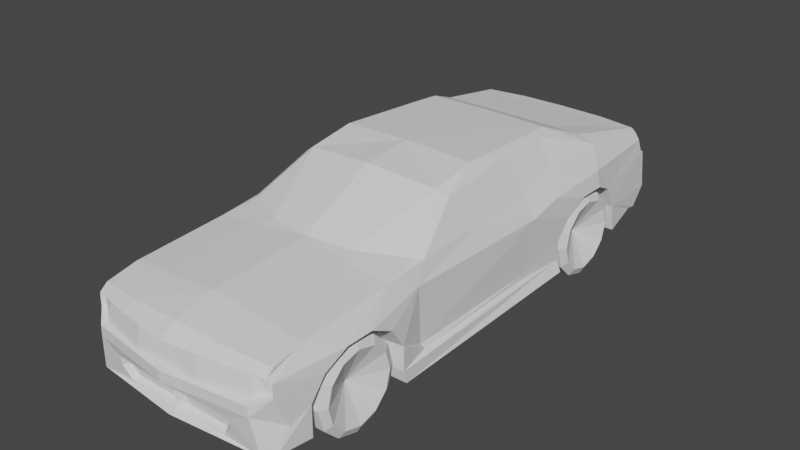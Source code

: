 # Source: unikaczModel.blend  (saved by Blender 3.6.11; exported with 4.5.12 LTS)
import bpy
from mathutils import Matrix  # noqa: F401  (used for matrix-valued properties, if any)

bpy.ops.wm.read_factory_settings(use_empty=True)
scene = bpy.context.scene
scene.name = 'Scene'

# ---- collections
col_collection = bpy.data.collections.new('Collection'); scene.collection.children.link(col_collection)

# ---- world
world_world = bpy.data.worlds.new('World'); scene.world = world_world
world_world.use_nodes = True; world_world.node_tree.nodes.clear()
_N = world_world.node_tree.nodes; _L = world_world.node_tree.links
n0 = _N.new('ShaderNodeOutputWorld'); n0.name = 'World Output'; n0.location = (300, 300)
n1 = _N.new('ShaderNodeBackground'); n1.name = 'Background'; n1.location = (10, 300)
n1.inputs[0].default_value = (0.05088, 0.05088, 0.05088, 1.0)
_L.new(n1.outputs[0], n0.inputs[0])
n0.is_active_output = True
world_world.color = (0.05088, 0.05088, 0.05088)
world_world.use_sun_shadow = False
world_world.sun_shadow_jitter_overblur = 0.0

# ---- meshes
me_cube_002 = bpy.data.meshes.new('Cube.002')
me_cube_002.from_pydata([(-0.5863, 0.5654, 0.204), (-0.5934, 1.146, 0.158), (-0.5793, 0.2396, 0.2212), (-0.5782, 0.2541, 0.248), (0.0, 0.0, 0.9295), (-0.5988, 0.2953, 0.5552), (-0.5315, 0.2827, 0.6751), (-0.4302, 0.2401, 0.8736), (-0.3935, 0.0, 0.9178), (-0.5861, -0.5761, 0.2137), (-0.5727, -0.5906, 0.2393), (-0.5727, -0.6078, 0.5575), (-0.5441, -0.5345, 0.6548), (-0.4583, -0.2495, 0.8305), (-0.5078, -0.5723, 0.6663), (-0.4004, -0.268, 0.8708), (0.0, -0.3062, 0.9075), (0.0, -0.7478, 0.6833), (0.0, -1.325, 0.6513), (0.0, -1.542, 0.5975), (0.0, -1.633, 0.5403), (-0.3116, -1.587, 0.5357), (-0.3116, -1.527, 0.5815), (-0.3116, -1.324, 0.6238), (-0.3116, -0.7798, 0.6593), (-0.5389, -1.539, 0.5311), (-0.5389, -1.495, 0.5666), (-0.5389, -1.322, 0.6021), (-0.5389, -0.7775, 0.633), (-0.6154, -1.135, 0.5198), (-0.5588, -1.527, 0.5094), (-0.2539, -0.7038, 0.6748), (-0.5604, -1.527, 0.4418), (-0.4788, -1.597, 0.406), (0.0, -1.663, 0.406), (0.0, -1.663, 0.3488), (0.0, -1.581, 0.1727), (0.0, -1.629, 0.1554), (-0.5168, -1.576, 0.153), (-0.5646, -1.532, 0.1522), (0.0, -1.6, 0.2938), (-0.31, -1.581, 0.1735), (-0.3617, -1.591, 0.2388), (-0.3593, -1.599, 0.2922), (-0.0392, -1.552, 0.1889), (-0.0392, -1.567, 0.2873), (-0.2907, -1.552, 0.1895), (-0.3327, -1.56, 0.2426), (-0.3307, -1.567, 0.286), (-0.4825, -1.597, 0.3488), (0.0, -1.594, 0.5329), (-0.3164, -1.554, 0.5289), (-0.5152, -1.512, 0.5249), (-0.5325, -1.502, 0.5059), (-0.5339, -1.502, 0.4468), (-0.4626, -1.563, 0.4155), (-0.6154, -0.7628, 0.193), (-0.5863, -1.336, 0.1449), (-0.5909, -1.34, 0.3221), (-0.6041, -1.266, 0.4449), (-0.6154, -0.9807, 0.5204), (-0.6154, -0.8458, 0.4529), (-0.6154, -0.7661, 0.3331), (-0.5689, -1.448, 0.2643), (-0.6154, -0.745, 0.1202), (-0.6154, 0.5592, 0.1414), (-0.5909, 0.5549, 0.3221), (-0.6041, 0.629, 0.4449), (-0.6154, 0.7607, 0.5198), (-0.6154, 0.9145, 0.5204), (-0.5934, 1.051, 0.4529), (-0.5934, 1.115, 0.3211), (-0.5988, 0.5, 0.5991), (-0.5988, 0.9063, 0.6162), (-0.555, 1.438, 0.6142), (-0.5075, 0.5555, 0.7419), (-0.5011, 1.442, 0.6751), (-0.445, 0.9468, 0.7765), (-0.3667, 0.6954, 0.8782), (-0.4079, 0.5818, 0.8684), (-0.2239, 1.0, 0.7532), (-0.5378, -0.1259, 0.6649), (0.0, 0.7105, 0.8782), (0.5378, -0.1259, 0.6649), (-0.5625, 1.377, 0.1985), (-0.5315, 0.959, 0.739), (-0.4443, 1.365, 0.6886), (-0.4152, 1.523, 0.2716), (-0.5327, 1.521, 0.2697), (-0.5625, 1.436, 0.1917), (-0.5625, 1.525, 0.3002), (-0.5605, 1.518, 0.3483), (-0.4613, 1.523, 0.2287), (0.0, 1.527, 0.3268), (0.0, 1.436, 0.1258), (-0.4338, 1.436, 0.143), (0.0, 1.523, 0.274), (-0.3574, 1.421, 0.1225), (-0.5034, 1.436, 0.1421), (-0.5258, 1.448, 0.6469), (0.0, 1.387, 0.6886), (0.0, 1.521, 0.5149), (-0.4618, 1.526, 0.3234), (-0.4919, 1.453, 0.5514), (-0.4884, 1.458, 0.547), (0.0, 1.554, 0.4969), (-0.5331, 1.544, 0.5015), (-0.3277, 1.459, 0.6346), (0.0, 1.464, 0.6408), (-0.4209, -1.12, 0.4974), (-0.4209, -0.7946, 0.211), (-0.3954, -1.297, 0.1689), (-0.3994, -1.301, 0.3242), (-0.411, -1.236, 0.4318), (-0.4209, -0.9855, 0.498), (-0.4209, -0.8673, 0.4388), (-0.4209, -0.7974, 0.3338), (-0.4209, -0.7789, 0.1472), (-0.368, 0.5871, 0.2162), (-0.3745, 1.116, 0.1743), (-0.3946, 0.5814, 0.1592), (-0.3722, 0.5775, 0.3239), (-0.3843, 0.6451, 0.4359), (-0.3946, 0.7651, 0.5041), (-0.3946, 0.9054, 0.5047), (-0.3745, 1.03, 0.4432), (-0.3745, 1.088, 0.3231), (0.0, 1.484, 0.54), (-0.471, 1.443, 0.6185), (0.0, 1.485, 0.6751), (-0.457, 1.439, 0.6346), (-0.2736, 1.477, 0.6751), (-0.4876, 1.437, 0.6), (-0.5331, 1.521, 0.5147), (-0.5625, 1.466, 0.5288), (-0.5003, 1.413, 0.6598), (-0.5003, 1.458, 0.5211), (0.0, -1.621, 0.4155), (0.5863, 0.5654, 0.204), (0.5934, 1.146, 0.158), (0.5793, 0.2396, 0.2212), (0.5782, 0.2541, 0.248), (0.5988, 0.2953, 0.5552), (0.5315, 0.2827, 0.6751), (0.4302, 0.2401, 0.8736), (0.3935, 0.0, 0.9178), (0.5861, -0.5761, 0.2137), (0.5727, -0.5906, 0.2393), (0.5727, -0.6078, 0.5575), (0.5441, -0.5345, 0.6548), (0.4583, -0.2495, 0.8305), (0.5078, -0.5723, 0.6663), (0.4004, -0.268, 0.8708), (0.3116, -1.587, 0.5357), (0.3116, -1.527, 0.5815), (0.3116, -1.324, 0.6238), (0.3116, -0.7798, 0.6593), (0.5389, -1.539, 0.5311), (0.5389, -1.495, 0.5666), (0.5389, -1.322, 0.6021), (0.5389, -0.7775, 0.633), (0.6154, -1.135, 0.5198), (0.5588, -1.527, 0.5094), (0.2539, -0.7038, 0.6748), (0.5604, -1.527, 0.4418), (0.4788, -1.597, 0.406), (0.5168, -1.576, 0.153), (0.5646, -1.532, 0.1522), (0.31, -1.581, 0.1735), (0.3617, -1.591, 0.2388), (0.3593, -1.599, 0.2922), (0.0392, -1.552, 0.1889), (0.0392, -1.567, 0.2873), (0.2907, -1.552, 0.1895), (0.3327, -1.56, 0.2426), (0.3307, -1.567, 0.286), (0.4825, -1.597, 0.3488), (0.3164, -1.554, 0.5289), (0.5152, -1.512, 0.5249), (0.5325, -1.502, 0.5059), (0.5339, -1.502, 0.4468), (0.4626, -1.563, 0.4155), (0.6154, -0.7628, 0.193), (0.5863, -1.336, 0.1449), (0.5909, -1.34, 0.3221), (0.6041, -1.266, 0.4449), (0.6154, -0.9807, 0.5204), (0.6154, -0.8458, 0.4529), (0.6154, -0.7661, 0.3331), (0.5689, -1.448, 0.2643), (0.6154, -0.745, 0.1202), (0.6154, 0.5592, 0.1414), (0.5909, 0.5549, 0.3221), (0.6041, 0.629, 0.4449), (0.6154, 0.7607, 0.5198), (0.6154, 0.9145, 0.5204), (0.5934, 1.051, 0.4529), (0.5934, 1.115, 0.3211), (0.5988, 0.5, 0.5991), (0.5988, 0.9063, 0.6162), (0.555, 1.438, 0.6142), (0.5075, 0.5555, 0.7419), (0.5011, 1.442, 0.6751), (0.445, 0.9468, 0.7765), (0.3667, 0.6954, 0.8782), (0.4079, 0.5818, 0.8684), (0.2239, 1.0, 0.7532), (0.5625, 1.377, 0.1985), (0.5315, 0.959, 0.739), (0.4443, 1.365, 0.6886), (0.4152, 1.523, 0.2716), (0.5327, 1.521, 0.2697), (0.5625, 1.436, 0.1917), (0.5625, 1.525, 0.3002), (0.5605, 1.518, 0.3483), (0.4613, 1.523, 0.2287), (0.4338, 1.436, 0.143), (0.3574, 1.421, 0.1225), (0.5034, 1.436, 0.1421), (0.5258, 1.448, 0.6469), (0.4618, 1.526, 0.3234), (0.4919, 1.453, 0.5514), (0.4884, 1.458, 0.547), (0.5331, 1.544, 0.5015), (0.3277, 1.459, 0.6346), (0.4209, -1.12, 0.4974), (0.4209, -0.7946, 0.211), (0.3954, -1.297, 0.1689), (0.3994, -1.301, 0.3242), (0.411, -1.236, 0.4318), (0.4209, -0.9855, 0.498), (0.4209, -0.8673, 0.4388), (0.4209, -0.7974, 0.3338), (0.4209, -0.7789, 0.1472), (0.368, 0.5871, 0.2162), (0.3745, 1.116, 0.1743), (0.3946, 0.5814, 0.1592), (0.3722, 0.5775, 0.3239), (0.3843, 0.6451, 0.4359), (0.3946, 0.7651, 0.5041), (0.3946, 0.9054, 0.5047), (0.3745, 1.03, 0.4432), (0.3745, 1.088, 0.3231), (0.471, 1.443, 0.6185), (0.457, 1.439, 0.6346), (0.2736, 1.477, 0.6751), (0.4876, 1.437, 0.6), (0.5331, 1.521, 0.5147), (0.5625, 1.466, 0.5288), (0.5003, 1.413, 0.6598), (0.5003, 1.458, 0.5211)], [(136, 135), (250, 249)], [(4, 15, 16), (17, 16, 31), (15, 31, 16), (31, 15, 14), (21, 20, 19), (18, 23, 22), (18, 17, 24), (31, 24, 17), (14, 24, 31), (24, 28, 27), (23, 27, 26), (22, 26, 25), (40, 45, 44), (41, 46, 47), (43, 45, 40), (42, 47, 48), (41, 36, 44), (35, 34, 33), (35, 49, 43), (46, 44, 45), (34, 137, 55), (30, 54, 53), (25, 53, 52), (21, 25, 52), (32, 55, 54), (21, 51, 50), (63, 49, 32), (8, 4, 78), (78, 4, 82), (73, 72, 75, 85), (85, 79, 78), (78, 77, 85), (78, 80, 77), (85, 75, 79), (79, 7, 8), (8, 13, 15), (79, 75, 7), (4, 8, 15), (21, 19, 22), (18, 22, 19), (18, 24, 23), (14, 28, 24), (24, 27, 23), (23, 26, 22), (22, 25, 21), (43, 49, 38, 42), (41, 42, 38), (40, 44, 36), (41, 47, 42), (43, 48, 45), (42, 48, 43), (41, 44, 46), (35, 33, 49), (35, 43, 40), (45, 48, 46), (48, 47, 46), (34, 55, 33), (30, 32, 54), (25, 30, 53), (21, 52, 51), (32, 33, 55), (21, 50, 20), (8, 78, 79), (78, 82, 80), (100, 80, 206), (8, 7, 13), (6, 7, 75), (6, 81, 13, 7), (12, 13, 81), (12, 14, 15, 13), (68, 73, 69), (70, 69, 73, 74), (68, 67, 72, 73), (67, 66, 5, 72), (6, 5, 11, 12, 81), (5, 3, 10, 11), (3, 5, 66), (0, 2, 3, 66), (64, 56, 0, 65), (2, 0, 56, 9), (3, 2, 9, 10), (14, 12, 28), (6, 75, 72, 5), (60, 28, 11), (29, 27, 28), (60, 11, 61), (32, 30, 59), (59, 30, 29), (30, 27, 29), (25, 26, 27, 30), (61, 11, 62), (11, 10, 62), (9, 56, 62, 10), (32, 59, 58, 63), (58, 57, 39, 63), (39, 38, 49, 63), (33, 32, 49), (36, 41, 38, 37), (80, 86, 77), (100, 86, 80), (76, 85, 77, 86), (76, 99, 85), (74, 73, 85, 99), (100, 129, 131, 86), (86, 131, 76), (70, 74, 134, 71), (90, 71, 91), (89, 84, 71, 90), (1, 71, 84), (101, 105, 106, 133), (91, 106, 105), (76, 131, 107, 130), (131, 129, 108, 107), (91, 71, 134), (133, 106, 91, 134), (102, 88, 90, 91), (90, 88, 89), (92, 98, 89, 88), (102, 87, 92, 88), (96, 87, 102), (93, 96, 87, 102), (92, 87, 98), (98, 87, 95), (95, 87, 96), (97, 95, 96), (97, 96, 94), (29, 28, 60), (61, 115, 114, 60), (60, 114, 109, 29), (58, 112, 111, 57), (64, 117, 110, 56), (62, 116, 115, 61), (59, 29, 109, 113), (59, 113, 112, 58), (62, 56, 110, 116), (116, 110, 117, 111, 112, 113, 109, 114, 115), (68, 69, 124, 123), (66, 67, 122, 121), (0, 118, 120, 65), (69, 70, 125, 124), (0, 66, 121, 118), (67, 68, 123, 122), (71, 1, 119, 126), (70, 71, 126, 125), (126, 119, 120, 118, 121, 122, 123, 124, 125), (93, 102, 91, 105), (74, 99, 128, 132), (134, 74, 132, 103), (134, 103, 104, 133), (76, 130, 128, 99), (133, 104, 127, 101), (38, 39, 57, 111, 117, 64, 65, 120, 119, 1, 84, 89, 98, 95, 97, 94, 37), (4, 16, 152), (17, 163, 16), (152, 16, 163), (163, 151, 152), (153, 19, 20), (18, 154, 155), (18, 156, 17), (163, 17, 156), (151, 163, 156), (156, 159, 160), (155, 158, 159), (154, 157, 158), (40, 171, 172), (168, 174, 173), (170, 40, 172), (169, 175, 174), (168, 171, 36), (35, 165, 34), (35, 170, 176), (173, 172, 171), (34, 181, 137), (162, 179, 180), (157, 178, 179), (153, 178, 157), (164, 180, 181), (153, 50, 177), (189, 164, 176), (145, 204, 4), (204, 82, 4), (199, 208, 201, 198), (208, 204, 205), (204, 208, 203), (204, 203, 206), (208, 205, 201), (205, 145, 144), (145, 152, 150), (205, 144, 201), (4, 152, 145), (153, 154, 19), (18, 19, 154), (18, 155, 156), (151, 156, 160), (156, 155, 159), (155, 154, 158), (154, 153, 157), (170, 169, 166, 176), (168, 166, 169), (40, 36, 171), (168, 169, 174), (170, 172, 175), (169, 170, 175), (168, 173, 171), (35, 176, 165), (35, 40, 170), (172, 173, 175), (175, 173, 174), (34, 165, 181), (162, 180, 164), (157, 179, 162), (153, 177, 178), (164, 181, 165), (153, 20, 50), (145, 205, 204), (204, 206, 82), (82, 206, 80), (145, 150, 144), (143, 201, 144), (143, 144, 150, 83), (149, 83, 150), (149, 150, 152, 151), (194, 195, 199), (196, 200, 199, 195), (194, 199, 198, 193), (193, 198, 142, 192), (143, 83, 149, 148, 142), (142, 148, 147, 141), (141, 192, 142), (138, 192, 141, 140), (190, 191, 138, 182), (140, 146, 182, 138), (141, 147, 146, 140), (151, 160, 149), (143, 142, 198, 201), (186, 148, 160), (161, 160, 159), (186, 187, 148), (164, 185, 162), (185, 161, 162), (162, 161, 159), (157, 162, 159, 158), (187, 188, 148), (148, 188, 147), (146, 147, 188, 182), (164, 189, 184, 185), (184, 189, 167, 183), (167, 189, 176, 166), (165, 176, 164), (36, 37, 166, 168), (206, 203, 209), (100, 206, 209), (202, 209, 203, 208), (202, 208, 219), (200, 219, 208, 199), (100, 209, 245, 129), (209, 202, 245), (196, 197, 248, 200), (213, 214, 197), (212, 213, 197, 207), (139, 207, 197), (101, 247, 223, 105), (214, 105, 223), (202, 244, 224, 245), (245, 224, 108, 129), (214, 248, 197), (247, 248, 214, 223), (220, 214, 213, 211), (213, 212, 211), (215, 211, 212, 218), (220, 211, 215, 210), (96, 220, 210), (93, 220, 210, 96), (215, 218, 210), (218, 216, 210), (216, 96, 210), (217, 96, 216), (217, 94, 96), (161, 186, 160), (187, 186, 230, 231), (186, 161, 225, 230), (184, 183, 227, 228), (190, 182, 226, 233), (188, 187, 231, 232), (185, 229, 225, 161), (185, 184, 228, 229), (188, 232, 226, 182), (232, 231, 230, 225, 229, 228, 227, 233, 226), (194, 239, 240, 195), (192, 237, 238, 193), (138, 191, 236, 234), (195, 240, 241, 196), (138, 234, 237, 192), (193, 238, 239, 194), (197, 242, 235, 139), (196, 241, 242, 197), (242, 241, 240, 239, 238, 237, 234, 236, 235), (93, 105, 214, 220), (200, 246, 243, 219), (248, 221, 246, 200), (248, 247, 222, 221), (202, 219, 243, 244), (247, 101, 127, 222), (166, 37, 94, 217, 216, 218, 212, 207, 139, 235, 236, 191, 190, 233, 227, 183, 167), (149, 160, 148), (12, 11, 28)])
_uv = me_cube_002.uv_layers.new(name='UVMap')
_uv.uv.foreach_set('vector', [0.0, 0.0, 0.0, 0.0, 0.0, 0.0, 0.0, 0.0, 0.0, 0.0, 0.0, 0.0, 0.0, 0.0, 0.0, 0.0, 0.0, 0.0, 0.0, 0.0, 0.0, 0.0, 0.0, 0.0, 0.0, 0.0, 0.0, 0.0, 0.0, 0.0, 0.0, 0.0, 0.0, 0.0, 0.0, 0.0, 0.0, 0.0, 0.0, 0.0, 0.0, 0.0, 0.0, 0.0, 0.0, 0.0, 0.0, 0.0, 0.0, 0.0, 0.0, 0.0, 0.0, 0.0, 0.0, 0.0, 0.0, 0.0, 0.0, 0.0, 0.0, 0.0, 0.0, 0.0, 0.0, 0.0, 0.0, 0.0, 0.0, 0.0, 0.0, 0.0, 0.0, 0.0, 0.0, 0.0, 0.0, 0.0, 0.0, 0.0, 0.0, 0.0, 0.0, 0.0, 0.0, 0.0, 0.0, 0.0, 0.0, 0.0, 0.0, 0.0, 0.0, 0.0, 0.0, 0.0, 0.0, 0.0, 0.0, 0.0, 0.0, 0.0, 0.0, 0.0, 0.0, 0.0, 0.0, 0.0, 0.0, 0.0, 0.0, 0.0, 0.0, 0.0, 0.0, 0.0, 0.0, 0.0, 0.0, 0.0, 0.0, 0.0, 0.0, 0.0, 0.0, 0.0, 0.0, 0.0, 0.0, 0.0, 0.0, 0.0, 0.0, 0.0, 0.0, 0.0, 0.0, 0.0, 0.0, 0.0, 0.0, 0.0, 0.0, 0.0, 0.0, 0.0, 0.0, 0.0, 0.0, 0.0, 0.0, 0.0, 0.0, 0.0, 0.0, 0.0, 0.0, 0.0, 0.0, 0.0, 0.0, 0.0, 0.0, 0.0, 0.0, 0.0, 0.0, 0.0, 0.0, 0.0, 0.0, 0.0, 0.0, 0.0, 0.0, 0.0, 0.0, 0.0, 0.0, 0.0, 0.0, 0.0, 0.0, 0.0, 0.0, 0.0, 0.0, 0.0, 0.0, 0.0, 0.0, 0.0, 0.0, 0.0, 0.0, 0.0, 0.0, 0.0, 0.0, 0.0, 0.0, 0.0, 0.0, 0.0, 0.0, 0.0, 0.0, 0.0, 0.0, 0.0, 0.0, 0.0, 0.0, 0.0, 0.0, 0.0, 0.0, 0.0, 0.0, 0.0, 0.0, 0.0, 0.0, 0.0, 0.0, 0.0, 0.0, 0.0, 0.0, 0.0, 0.0, 0.0, 0.0, 0.0, 0.0, 0.0, 0.0, 0.0, 0.0, 0.0, 0.0, 0.0, 0.0, 0.0, 0.0, 0.0, 0.0, 0.0, 0.0, 0.0, 0.0, 0.0, 0.0, 0.0, 0.0, 0.0, 0.0, 0.0, 0.0, 0.0, 0.0, 0.0, 0.0, 0.0, 0.0, 0.0, 0.0, 0.0, 0.0, 0.0, 0.0, 0.0, 0.0, 0.0, 0.0, 0.0, 0.0, 0.0, 0.0, 0.0, 0.0, 0.0, 0.0, 0.0, 0.0, 0.0, 0.0, 0.0, 0.0, 0.0, 0.0, 0.0, 0.0, 0.0, 0.0, 0.0, 0.0, 0.0, 0.0, 0.0, 0.0, 0.0, 0.0, 0.0, 0.0, 0.0, 0.0, 0.0, 0.0, 0.0, 0.0, 0.0, 0.0, 0.0, 0.0, 0.0, 0.0, 0.0, 0.0, 0.0, 0.0, 0.0, 0.0, 0.0, 0.0, 0.0, 0.0, 0.0, 0.0, 0.0, 0.0, 0.0, 0.0, 0.0, 0.0, 0.0, 0.0, 0.0, 0.0, 0.0, 0.0, 0.0, 0.0, 0.0, 0.0, 0.0, 0.0, 0.0, 0.0, 0.0, 0.0, 0.0, 0.0, 0.0, 0.0, 0.0, 0.0, 0.0, 0.0, 0.0, 0.0, 0.0, 0.0, 0.0, 0.0, 0.0, 0.0, 0.0, 0.0, 0.0, 0.0, 0.0, 0.0, 0.0, 0.0, 0.0, 0.0, 0.0, 0.0, 0.0, 0.0, 0.0, 0.0, 0.0, 0.0, 0.0, 0.0, 0.0, 0.0, 0.0, 0.0, 0.0, 0.0, 0.0, 0.0, 0.0, 0.0, 0.0, 0.0, 0.0, 0.0, 0.0, 0.0, 0.0, 0.0, 0.0, 0.0, 0.0, 0.0, 0.0, 0.0, 0.0, 0.0, 0.0, 0.0, 0.0, 0.0, 0.0, 0.0, 0.0, 0.0, 0.0, 0.0, 0.0, 0.0, 0.0, 0.0, 0.0, 0.0, 0.0, 0.0, 0.0, 0.0, 0.0, 0.0, 0.0, 0.0, 0.0, 0.0, 0.0, 0.0, 0.0, 0.0, 0.0, 0.0, 0.0, 0.0, 0.0, 0.0, 0.0, 0.0, 0.0, 0.0, 0.0, 0.0, 0.0, 0.0, 0.0, 0.0, 0.0, 0.0, 0.0, 0.0, 0.0, 0.0, 0.0, 0.0, 0.0, 0.0, 0.0, 0.0, 0.0, 0.0, 0.0, 0.0, 0.0, 0.0, 0.0, 0.0, 0.0, 0.0, 0.0, 0.0, 0.0, 0.0, 0.0, 0.0, 0.0, 0.0, 0.0, 0.0, 0.0, 0.0, 0.0, 0.0, 0.0, 0.0, 0.0, 0.0, 0.0, 0.0, 0.0, 0.0, 0.0, 0.0, 0.0, 0.0, 0.0, 0.0, 0.0, 0.0, 0.0, 0.0, 0.0, 0.0, 0.0, 0.0, 0.0, 0.0, 0.0, 0.0, 0.0, 0.0, 0.0, 0.0, 0.0, 0.0, 0.0, 0.0, 0.0, 0.0, 0.0, 0.0, 0.0, 0.0, 0.0, 0.0, 0.0, 0.0, 0.0, 0.0, 0.0, 0.0, 0.0, 0.0, 0.0, 0.0, 0.0, 0.0, 0.0, 0.0, 0.0, 0.0, 0.0, 0.0, 0.0, 0.0, 0.0, 0.0, 0.0, 0.0, 0.0, 0.0, 0.0, 0.0, 0.0, 0.0, 0.0, 0.0, 0.0, 0.0, 0.0, 0.0, 0.0, 0.0, 0.0, 0.0, 0.0, 0.0, 0.0, 0.0, 0.0, 0.0, 0.0, 0.0, 0.0, 0.0, 0.0, 0.0, 0.0, 0.0, 0.0, 0.0, 0.0, 0.0, 0.0, 0.0, 0.0, 0.0, 0.0, 0.0, 0.0, 0.0, 0.0, 0.0, 0.0, 0.0, 0.0, 0.0, 0.0, 0.0, 0.0, 0.0, 0.0, 0.0, 0.0, 0.0, 0.0, 0.0, 0.0, 0.0, 0.0, 0.0, 0.0, 0.0, 0.0, 0.0, 0.0, 0.0, 0.0, 0.0, 0.0, 0.0, 0.0, 0.0, 0.0, 0.0, 0.0, 0.0, 0.0, 0.0, 0.0, 0.0, 0.0, 0.0, 0.0, 0.0, 0.0, 0.0, 0.0, 0.0, 0.0, 0.0, 0.0, 0.0, 0.0, 0.0, 0.0, 0.0, 0.0, 0.0, 0.0, 0.0, 0.0, 0.0, 0.0, 0.0, 0.0, 0.0, 0.0, 0.0, 0.0, 0.0, 0.0, 0.0, 0.0, 0.0, 0.0, 0.0, 0.0, 0.0, 0.0, 0.0, 0.0, 0.0, 0.0, 0.0, 0.0, 0.0, 0.0, 0.0, 0.0, 0.0, 0.0, 0.0, 0.0, 0.0, 0.0, 0.0, 0.0, 0.0, 0.0, 0.0, 0.0, 0.0, 0.0, 0.0, 0.0, 0.0, 0.0, 0.0, 0.0, 0.0, 0.0, 0.0, 0.0, 0.0, 0.0, 0.0, 0.0, 0.0, 0.0, 0.0, 0.0, 0.0, 0.0, 0.0, 0.0, 0.0, 0.0, 0.0, 0.0, 0.0, 0.0, 0.0, 0.0, 0.0, 0.0, 0.0, 0.0, 0.0, 0.0, 0.0, 0.0, 0.0, 0.0, 0.0, 0.0, 0.0, 0.0, 0.0, 0.0, 0.0, 0.0, 0.0, 0.0, 0.0, 0.0, 0.0, 0.0, 0.0, 0.0, 0.0, 0.0, 0.0, 0.0, 0.0, 0.0, 0.0, 0.0, 0.0, 0.0, 0.0, 0.0, 0.0, 0.0, 0.0, 0.0, 0.0, 0.0, 0.0, 0.0, 0.0, 0.0, 0.0, 0.0, 0.0, 0.0, 0.0, 0.0, 0.0, 0.0, 0.0, 0.0, 0.0, 0.0, 0.0, 0.0, 0.0, 0.0, 0.0, 0.0, 0.0, 0.0, 0.0, 0.0, 0.0, 0.0, 0.0, 0.0, 0.0, 0.0, 0.0, 0.0, 0.0, 0.0, 0.0, 0.0, 0.0, 0.0, 0.0, 0.0, 0.0, 0.0, 0.0, 0.0, 0.0, 0.0, 0.0, 0.0, 0.0, 0.0, 0.0, 0.0, 0.0, 0.0, 0.0, 0.0, 0.0, 0.0, 0.0, 0.0, 0.0, 0.0, 0.0, 0.0, 0.0, 0.0, 0.0, 0.0, 0.0, 0.0, 0.0, 0.0, 0.0, 0.0, 0.0, 0.0, 0.0, 0.0, 0.0, 0.0, 0.0, 0.0, 0.0, 0.0, 0.0, 0.0, 0.0, 0.0, 0.0, 0.0, 0.0, 0.0, 0.0, 0.0, 0.0, 0.0, 0.0, 0.0, 0.0, 0.0, 0.0, 0.0, 0.0, 0.0, 0.0, 0.0, 0.0, 0.0, 0.0, 0.0, 0.0, 0.0, 0.0, 0.0, 0.0, 0.0, 0.0, 0.0, 0.0, 0.0, 0.0, 0.0, 0.0, 0.0, 0.0, 0.0, 0.0, 0.0, 0.0, 0.0, 0.0, 0.0, 0.0, 0.0, 0.0, 0.0, 0.0, 0.0, 0.0, 0.0, 0.0, 0.0, 0.0, 0.0, 0.0, 0.0, 0.0, 0.0, 0.0, 0.0, 0.0, 0.0, 0.0, 0.0, 0.0, 0.0, 0.0, 0.0, 0.0, 0.0, 0.0, 0.0, 0.0, 0.0, 0.0, 0.0, 0.0, 0.0, 0.0, 0.0, 0.0, 0.0, 0.0, 0.0, 0.0, 0.0, 0.0, 0.0, 0.0, 0.0, 0.0, 0.0, 0.0, 0.0, 0.0, 0.0, 0.0, 0.0, 0.0, 0.0, 0.0, 0.0, 0.0, 0.0, 0.0, 0.0, 0.0, 0.0, 0.0, 0.0, 0.0, 0.0, 0.0, 0.0, 0.0, 0.0, 0.0, 0.0, 0.0, 0.0, 0.0, 0.0, 0.0, 0.0, 0.0, 0.0, 0.0, 0.0, 0.0, 0.0, 0.0, 0.0, 0.0, 0.0, 0.0, 0.0, 0.0, 0.0, 0.0, 0.0, 0.0, 0.0, 0.0, 0.0, 0.0, 0.0, 0.0, 0.0, 0.0, 0.0, 0.0, 0.0, 0.0, 0.0, 0.0, 0.0, 0.0, 0.0, 0.0, 0.0, 0.0, 0.0, 0.0, 0.0, 0.0, 0.0, 0.0, 0.0, 0.0, 0.0, 0.0, 0.0, 0.0, 0.0, 0.0, 0.0, 0.0, 0.0, 0.0, 0.0, 0.0, 0.0, 0.0, 0.0, 0.0, 0.0, 0.0, 0.0, 0.0, 0.0, 0.0, 0.0, 0.0, 0.0, 0.0, 0.0, 0.0, 0.0, 0.0, 0.0, 0.0, 0.0, 0.0, 0.0, 0.0, 0.0, 0.0, 0.0, 0.0, 0.0, 0.0, 0.0, 0.0, 0.0, 0.0, 0.0, 0.0, 0.0, 0.0, 0.0, 0.0, 0.0, 0.0, 0.0, 0.0, 0.0, 0.0, 0.0, 0.0, 0.0, 0.0, 0.0, 0.0, 0.0, 0.0, 0.0, 0.0, 0.0, 0.0, 0.0, 0.0, 0.0, 0.0, 0.0, 0.0, 0.0, 0.0, 0.0, 0.0, 0.0, 0.0, 0.0, 0.0, 0.0, 0.0, 0.0, 0.0, 0.0, 0.0, 0.0, 0.0, 0.0, 0.0, 0.0, 0.0, 0.0, 0.0, 0.0, 0.0, 0.0, 0.0, 0.0, 0.0, 0.0, 0.0, 0.0, 0.0, 0.0, 0.0, 0.0, 0.0, 0.0, 0.0, 0.0, 0.0, 0.0, 0.0, 0.0, 0.0, 0.0, 0.0, 0.0, 0.0, 0.0, 0.0, 0.0, 0.0, 0.0, 0.0, 0.0, 0.0, 0.0, 0.0, 0.0, 0.0, 0.0, 0.0, 0.0, 0.0, 0.0, 0.0, 0.0, 0.0, 0.0, 0.0, 0.0, 0.0, 0.0, 0.0, 0.0, 0.0, 0.0, 0.0, 0.0, 0.0, 0.0, 0.0, 0.0, 0.0, 0.0, 0.0, 0.0, 0.0, 0.0, 0.0, 0.0, 0.0, 0.0, 0.0, 0.0, 0.0, 0.0, 0.0, 0.0, 0.0, 0.0, 0.0, 0.0, 0.0, 0.0, 0.0, 0.0, 0.0, 0.0, 0.0, 0.0, 0.0, 0.0, 0.0, 0.0, 0.0, 0.0, 0.0, 0.0, 0.0, 0.0, 0.0, 0.0, 0.0, 0.0, 0.0, 0.0, 0.0, 0.0, 0.0, 0.0, 0.0, 0.0, 0.0, 0.0, 0.0, 0.0, 0.0, 0.0, 0.0, 0.0, 0.0, 0.0, 0.0, 0.0, 0.0, 0.0, 0.0, 0.0, 0.0, 0.0, 0.0, 0.0, 0.0, 0.0, 0.0, 0.0, 0.0, 0.0, 0.0, 0.0, 0.0, 0.0, 0.0, 0.0, 0.0, 0.0, 0.0, 0.0, 0.0, 0.0, 0.0, 0.0, 0.0, 0.0, 0.0, 0.0, 0.0, 0.0, 0.0, 0.0, 0.0, 0.0, 0.0, 0.0, 0.0, 0.0, 0.0, 0.0, 0.0, 0.0, 0.0, 0.0, 0.0, 0.0, 0.0, 0.0, 0.0, 0.0, 0.0, 0.0, 0.0, 0.0, 0.0, 0.0, 0.0, 0.0, 0.0, 0.0, 0.0, 0.0, 0.0, 0.0, 0.0, 0.0, 0.0, 0.0, 0.0, 0.0, 0.0, 0.0, 0.0, 0.0, 0.0, 0.0, 0.0, 0.0, 0.0, 0.0, 0.0, 0.0, 0.0, 0.0, 0.0, 0.0, 0.0, 0.0, 0.0, 0.0, 0.0, 0.0, 0.0, 0.0, 0.0, 0.0, 0.0, 0.0, 0.0, 0.0, 0.0, 0.0, 0.0, 0.0, 0.0, 0.0, 0.0, 0.0, 0.0, 0.0, 0.0, 0.0, 0.0, 0.0, 0.0, 0.0, 0.0, 0.0, 0.0, 0.0, 0.0, 0.0, 0.0, 0.0, 0.0, 0.0, 0.0, 0.0, 0.0, 0.0, 0.0, 0.0, 0.0, 0.0, 0.0, 0.0, 0.0, 0.0, 0.0, 0.0, 0.0, 0.0, 0.0, 0.0, 0.0, 0.0, 0.0, 0.0, 0.0, 0.0, 0.0, 0.0, 0.0, 0.0, 0.0, 0.0, 0.0, 0.0, 0.0, 0.0, 0.0, 0.0, 0.0, 0.0, 0.0, 0.0, 0.0, 0.0, 0.0, 0.0, 0.0, 0.0, 0.0, 0.0, 0.0, 0.0, 0.0, 0.0, 0.0, 0.0, 0.0, 0.0, 0.0, 0.0, 0.0, 0.0, 0.0, 0.0, 0.0, 0.0, 0.0, 0.0, 0.0, 0.0, 0.0, 0.0, 0.0, 0.0, 0.0, 0.0, 0.0, 0.0, 0.0, 0.0, 0.0, 0.0, 0.0, 0.0, 0.0, 0.0, 0.0, 0.0, 0.0, 0.0, 0.0, 0.0, 0.0, 0.0, 0.0, 0.0, 0.0, 0.0, 0.0, 0.0, 0.0, 0.0, 0.0, 0.0, 0.0, 0.0, 0.0, 0.0, 0.0, 0.0, 0.0, 0.0, 0.0, 0.0, 0.0, 0.0, 0.0, 0.0, 0.0, 0.0, 0.0, 0.0, 0.0, 0.0, 0.0, 0.0, 0.0, 0.0, 0.0, 0.0, 0.0, 0.0, 0.0, 0.0, 0.0, 0.0, 0.0, 0.0, 0.0, 0.0, 0.0, 0.0, 0.0, 0.0, 0.0, 0.0, 0.0, 0.0, 0.0, 0.0, 0.0, 0.0, 0.0, 0.0, 0.0, 0.0, 0.0, 0.0, 0.0, 0.0, 0.0, 0.0, 0.0, 0.0, 0.0, 0.0, 0.0, 0.0, 0.0, 0.0, 0.0, 0.0, 0.0, 0.0, 0.0, 0.0, 0.0, 0.0, 0.0, 0.0, 0.0, 0.0, 0.0, 0.0, 0.0, 0.0, 0.0, 0.0, 0.0, 0.0, 0.0, 0.0, 0.0, 0.0, 0.0, 0.0, 0.0, 0.0, 0.0, 0.0, 0.0, 0.0, 0.0, 0.0, 0.0, 0.0, 0.0, 0.0, 0.0, 0.0, 0.0, 0.0, 0.0, 0.0, 0.0, 0.0, 0.0, 0.0, 0.0, 0.0, 0.0, 0.0, 0.0, 0.0, 0.0, 0.0, 0.0, 0.0, 0.0, 0.0, 0.0, 0.0, 0.0, 0.0, 0.0, 0.0, 0.0, 0.0, 0.0, 0.0, 0.0, 0.0, 0.0, 0.0, 0.0, 0.0, 0.0, 0.0, 0.0, 0.0, 0.0, 0.0, 0.0, 0.0, 0.0, 0.0, 0.0, 0.0, 0.0, 0.0, 0.0, 0.0, 0.0, 0.0, 0.0, 0.0, 0.0, 0.0, 0.0, 0.0, 0.0, 0.0, 0.0, 0.0, 0.0, 0.0, 0.0, 0.0, 0.0, 0.0, 0.0, 0.0, 0.0, 0.0, 0.0, 0.0, 0.0, 0.0, 0.0, 0.0, 0.0, 0.0, 0.0, 0.0, 0.0, 0.0, 0.0, 0.0, 0.0, 0.0, 0.0, 0.0, 0.0, 0.0, 0.0, 0.0, 0.0, 0.0, 0.0, 0.0, 0.0, 0.0, 0.0, 0.0, 0.0, 0.0, 0.0, 0.0, 0.0, 0.0, 0.0, 0.0, 0.0, 0.0, 0.0, 0.0, 0.0, 0.0, 0.0, 0.0, 0.0, 0.0, 0.0, 0.0, 0.0, 0.0, 0.0, 0.0, 0.0, 0.0, 0.0, 0.0, 0.0, 0.0, 0.0, 0.0, 0.0, 0.0, 0.0, 0.0, 0.0, 0.0, 0.0, 0.0, 0.0, 0.0, 0.0, 0.0, 0.0, 0.0, 0.0, 0.0, 0.0, 0.0, 0.0, 0.0, 0.0, 0.0, 0.0, 0.0, 0.0, 0.0, 0.0, 0.0, 0.0, 0.0, 0.0, 0.0, 0.0, 0.0, 0.0, 0.0, 0.0, 0.0, 0.0, 0.0, 0.0, 0.0, 0.0, 0.0, 0.0, 0.0, 0.0, 0.0, 0.0, 0.0, 0.0, 0.0, 0.0, 0.0, 0.0, 0.0, 0.0, 0.0, 0.0, 0.0, 0.0, 0.0, 0.0, 0.0, 0.0, 0.0, 0.0, 0.0, 0.0, 0.0, 0.0, 0.0, 0.0, 0.0, 0.0, 0.0, 0.0, 0.0, 0.0, 0.0, 0.0, 0.0, 0.0, 0.0, 0.0, 0.0, 0.0, 0.0, 0.0, 0.0, 0.0, 0.0, 0.0, 0.0, 0.0, 0.0, 0.0, 0.0, 0.0, 0.0, 0.0, 0.0, 0.0, 0.0, 0.0, 0.0, 0.0, 0.0, 0.0, 0.0, 0.0, 0.0, 0.0, 0.0, 0.0, 0.0, 0.0, 0.0, 0.0, 0.0, 0.0, 0.0, 0.0, 0.0, 0.0, 0.0, 0.0, 0.0, 0.0, 0.0, 0.0, 0.0, 0.0, 0.0, 0.0, 0.0, 0.0, 0.0, 0.0, 0.0, 0.0, 0.0, 0.0, 0.0, 0.0, 0.0, 0.0, 0.0, 0.0, 0.0, 0.0, 0.0, 0.0, 0.0, 0.0, 0.0, 0.0, 0.0, 0.0, 0.0, 0.0, 0.0, 0.0, 0.0, 0.0, 0.0, 0.0, 0.0, 0.0, 0.0, 0.0, 0.0, 0.0, 0.0, 0.0, 0.0, 0.0, 0.0, 0.0, 0.0, 0.0, 0.0, 0.0, 0.0, 0.0, 0.0, 0.0, 0.0, 0.0, 0.0, 0.0, 0.0, 0.0, 0.0, 0.0, 0.0, 0.0, 0.0, 0.0, 0.0, 0.0, 0.0, 0.0, 0.0, 0.0, 0.0, 0.0, 0.0, 0.0, 0.0, 0.0, 0.0, 0.0, 0.0, 0.0, 0.0, 0.0, 0.0, 0.0, 0.0, 0.0, 0.0, 0.0, 0.0, 0.0, 0.0, 0.0, 0.0, 0.0, 0.0, 0.0, 0.0, 0.0, 0.0, 0.0, 0.0, 0.0, 0.0, 0.0, 0.0, 0.0, 0.0, 0.0, 0.0, 0.0, 0.0, 0.0, 0.0, 0.0, 0.0, 0.0, 0.0, 0.0, 0.0, 0.0, 0.0, 0.0, 0.0, 0.0, 0.0, 0.0, 0.0, 0.0, 0.0, 0.0, 0.0, 0.0, 0.0, 0.0, 0.0, 0.0, 0.0, 0.0, 0.0, 0.0, 0.0, 0.0, 0.0, 0.0, 0.0, 0.0, 0.0, 0.0, 0.0, 0.0, 0.0, 0.0, 0.0, 0.0, 0.0, 0.0, 0.0, 0.0, 0.0, 0.0, 0.0, 0.0, 0.0, 0.0, 0.0, 0.0, 0.0, 0.0, 0.0, 0.0, 0.0, 0.0, 0.0, 0.0, 0.0, 0.0, 0.0, 0.0, 0.0, 0.0, 0.0, 0.0, 0.0, 0.0, 0.0, 0.0, 0.0, 0.0, 0.0, 0.0, 0.0, 0.0, 0.0, 0.0, 0.0, 0.0, 0.0, 0.0, 0.0, 0.0, 0.0, 0.0, 0.0, 0.0, 0.0, 0.0, 0.0, 0.0, 0.0, 0.0, 0.0, 0.0, 0.0, 0.0, 0.0, 0.0, 0.0, 0.0, 0.0, 0.0, 0.0, 0.0, 0.0, 0.0, 0.0, 0.0, 0.0, 0.0, 0.0, 0.0, 0.0, 0.0, 0.0, 0.0, 0.0, 0.0, 0.0, 0.0, 0.0, 0.0, 0.0, 0.0, 0.0, 0.0, 0.0, 0.0, 0.0, 0.0, 0.0, 0.0, 0.0, 0.0, 0.0, 0.0, 0.0, 0.0, 0.0, 0.0, 0.0, 0.0, 0.0, 0.0, 0.0, 0.0, 0.0, 0.0, 0.0, 0.0, 0.0, 0.0, 0.0, 0.0, 0.0, 0.0, 0.0, 0.0, 0.0, 0.0, 0.0, 0.0, 0.0, 0.0, 0.0, 0.0, 0.0, 0.0, 0.0, 0.0, 0.0, 0.0, 0.0, 0.0, 0.0])
me_cube_002.update()
me_cube_003 = bpy.data.meshes.new('Cube.003')
me_cube_003.from_pydata([(0.04611, 0.2456, -0.0009325), (0.04611, 0.2127, 0.1219), (0.04611, 0.1228, 0.2118), (0.04611, 2.384e-07, 0.2447), (0.04611, -0.1228, 0.2141), (0.04611, -0.2127, 0.1242), (0.04611, -0.2456, 0.001357), (0.04611, -0.2127, -0.1215), (0.04611, -0.1228, -0.2114), (0.04611, 2.384e-07, -0.2466), (0.04611, 0.1228, -0.2136), (0.04611, 0.2127, -0.1237), (-0.1124, 0.2456, -0.0009325), (-0.1124, 0.2127, 0.1219), (-0.1124, 0.1228, 0.2118), (-0.1124, 2.384e-07, 0.2447), (-0.1124, -0.1228, 0.2141), (-0.1124, -0.2127, 0.1242), (-0.1124, -0.2456, 0.001357), (-0.1124, -0.2127, -0.1215), (-0.1124, -0.1228, -0.2114), (-0.1124, 2.384e-07, -0.2466), (-0.1124, 0.1228, -0.2136), (-0.1124, 0.2127, -0.1237), (0.06842, 0.203, -0.0007669), (0.06842, 0.1758, 0.1007), (0.06842, 0.1015, 0.175), (0.06842, 2.384e-07, 0.2022), (0.06842, -0.1015, 0.1769), (0.06842, -0.1758, 0.1026), (0.06842, -0.203, 0.001125), (0.06842, -0.1758, -0.1004), (0.06842, -0.1015, -0.1747), (0.06842, 2.384e-07, -0.2038), (0.06842, 0.1015, -0.1766), (0.06842, 0.1758, -0.1023), (-0.02319, 2.384e-07, 0.000179)], [], [(7, 6, 18, 19), (4, 3, 15, 16), (11, 10, 22, 23), (1, 0, 12, 13), (8, 7, 19, 20), (5, 4, 16, 17), (0, 11, 23, 12), (2, 1, 13, 14), (9, 8, 20, 21), (6, 5, 17, 18), (3, 2, 14, 15), (10, 9, 21, 22), (6, 7, 31, 30), (3, 4, 28, 27), (10, 11, 35, 34), (0, 1, 25, 24), (7, 8, 32, 31), (4, 5, 29, 28), (11, 0, 24, 35), (1, 2, 26, 25), (8, 9, 33, 32), (5, 6, 30, 29), (2, 3, 27, 26), (9, 10, 34, 33), (27, 28, 36), (28, 29, 36), (30, 36, 29), (30, 31, 36), (31, 32, 36), (32, 33, 36), (33, 34, 36), (34, 35, 36), (35, 24, 36), (24, 25, 36), (25, 26, 36), (14, 13, 12, 23, 22, 21, 20, 19, 18, 17, 16, 15), (26, 27, 36)])
_uv = me_cube_003.uv_layers.new(name='UVMap')
_uv.uv.foreach_set('vector', [0.0, 0.0, 0.0, 0.0, 0.0, 0.0, 0.0, 0.0, 0.0, 0.0, 0.0, 0.0, 0.0, 0.0, 0.0, 0.0, 0.0, 0.0, 0.0, 0.0, 0.0, 0.0, 0.0, 0.0, 0.0, 0.0, 0.0, 0.0, 0.0, 0.0, 0.0, 0.0, 0.0, 0.0, 0.0, 0.0, 0.0, 0.0, 0.0, 0.0, 0.0, 0.0, 0.0, 0.0, 0.0, 0.0, 0.0, 0.0, 0.0, 0.0, 0.0, 0.0, 0.0, 0.0, 0.0, 0.0, 0.0, 0.0, 0.0, 0.0, 0.0, 0.0, 0.0, 0.0, 0.0, 0.0, 0.0, 0.0, 0.0, 0.0, 0.0, 0.0, 0.0, 0.0, 0.0, 0.0, 0.0, 0.0, 0.0, 0.0, 0.0, 0.0, 0.0, 0.0, 0.0, 0.0, 0.0, 0.0, 0.0, 0.0, 0.0, 0.0, 0.0, 0.0, 0.0, 0.0, 0.0, 0.0, 0.0, 0.0, 0.0, 0.0, 0.0, 0.0, 0.0, 0.0, 0.0, 0.0, 0.0, 0.0, 0.0, 0.0, 0.0, 0.0, 0.0, 0.0, 0.0, 0.0, 0.0, 0.0, 0.0, 0.0, 0.0, 0.0, 0.0, 0.0, 0.0, 0.0, 0.0, 0.0, 0.0, 0.0, 0.0, 0.0, 0.0, 0.0, 0.0, 0.0, 0.0, 0.0, 0.0, 0.0, 0.0, 0.0, 0.0, 0.0, 0.0, 0.0, 0.0, 0.0, 0.0, 0.0, 0.0, 0.0, 0.0, 0.0, 0.0, 0.0, 0.0, 0.0, 0.0, 0.0, 0.0, 0.0, 0.0, 0.0, 0.0, 0.0, 0.0, 0.0, 0.0, 0.0, 0.0, 0.0, 0.0, 0.0, 0.0, 0.0, 0.0, 0.0, 0.0, 0.0, 0.0, 0.0, 0.0, 0.0, 0.0, 0.0, 0.0, 0.0, 0.0, 0.0, 0.0, 0.0, 0.0, 0.0, 0.0, 0.0, 0.0, 0.0, 0.0, 0.0, 0.0, 0.0, 0.0, 0.0, 0.0, 0.0, 0.0, 0.0, 0.0, 0.0, 0.0, 0.0, 0.0, 0.0, 0.0, 0.0, 0.0, 0.0, 0.0, 0.0, 0.0, 0.0, 0.0, 0.0, 0.0, 0.0, 0.0, 0.0, 0.0, 0.0, 0.0, 0.0, 0.0, 0.0, 0.0, 0.0, 0.0, 0.0, 0.0, 0.0, 0.0, 0.0, 0.0, 0.0, 0.0, 0.0, 0.0, 0.0, 0.0, 0.0, 0.0, 0.0, 0.0, 0.0, 0.0, 0.0, 0.0, 0.0, 0.0, 0.0, 0.0, 0.0, 0.0, 0.0, 0.0, 0.0, 0.0, 0.0, 0.0, 0.0, 0.0, 0.0, 0.0, 0.0, 0.0, 0.0, 0.0, 0.0, 0.0, 0.0, 0.0, 0.0, 0.0, 0.0, 0.0, 0.0])
me_cube_003.update()
me_cube_005 = bpy.data.meshes.new('Cube.005')
me_cube_005.from_pydata([(0.04616, 0.2456, -0.0009325), (0.04616, 0.2127, 0.1219), (0.04616, 0.1228, 0.2118), (0.04616, 0.0, 0.2447), (0.04616, -0.1228, 0.2141), (0.04616, -0.2127, 0.1242), (0.04616, -0.2456, 0.001357), (0.04616, -0.2127, -0.1215), (0.04616, -0.1228, -0.2114), (0.04616, 0.0, -0.2466), (0.04616, 0.1228, -0.2136), (0.04616, 0.2127, -0.1237), (-0.1125, 0.2456, -0.0009325), (-0.1125, 0.2127, 0.1219), (-0.1125, 0.1228, 0.2118), (-0.1125, 0.0, 0.2447), (-0.1125, -0.1228, 0.2141), (-0.1125, -0.2127, 0.1242), (-0.1125, -0.2456, 0.001357), (-0.1125, -0.2127, -0.1215), (-0.1125, -0.1228, -0.2114), (-0.1125, 0.0, -0.2466), (-0.1125, 0.1228, -0.2136), (-0.1125, 0.2127, -0.1237), (0.06847, 0.203, -0.0007669), (0.06847, 0.1758, 0.1007), (0.06847, 0.1015, 0.175), (0.06847, 0.0, 0.2022), (0.06847, -0.1015, 0.1769), (0.06847, -0.1758, 0.1026), (0.06847, -0.203, 0.001125), (0.06847, -0.1758, -0.1004), (0.06847, -0.1015, -0.1747), (0.06847, 0.0, -0.2038), (0.06847, 0.1015, -0.1766), (0.06847, 0.1758, -0.1023), (-0.02397, 0.0, 0.000179)], [], [(7, 6, 18, 19), (4, 3, 15, 16), (11, 10, 22, 23), (1, 0, 12, 13), (8, 7, 19, 20), (5, 4, 16, 17), (0, 11, 23, 12), (2, 1, 13, 14), (9, 8, 20, 21), (6, 5, 17, 18), (3, 2, 14, 15), (10, 9, 21, 22), (6, 7, 31, 30), (3, 4, 28, 27), (10, 11, 35, 34), (0, 1, 25, 24), (7, 8, 32, 31), (4, 5, 29, 28), (11, 0, 24, 35), (1, 2, 26, 25), (8, 9, 33, 32), (5, 6, 30, 29), (2, 3, 27, 26), (9, 10, 34, 33), (14, 13, 12, 23, 22, 21, 20, 19, 18, 17, 16, 15), (36, 26, 27), (26, 36, 25), (24, 25, 36), (35, 24, 36), (34, 35, 36), (33, 34, 36), (32, 33, 36), (31, 32, 36), (30, 31, 36), (30, 36, 29), (28, 29, 36), (27, 28, 36)])
_uv = me_cube_005.uv_layers.new(name='UVMap')
_uv.uv.foreach_set('vector', [0.0, 0.0, 0.0, 0.0, 0.0, 0.0, 0.0, 0.0, 0.0, 0.0, 0.0, 0.0, 0.0, 0.0, 0.0, 0.0, 0.0, 0.0, 0.0, 0.0, 0.0, 0.0, 0.0, 0.0, 0.0, 0.0, 0.0, 0.0, 0.0, 0.0, 0.0, 0.0, 0.0, 0.0, 0.0, 0.0, 0.0, 0.0, 0.0, 0.0, 0.0, 0.0, 0.0, 0.0, 0.0, 0.0, 0.0, 0.0, 0.0, 0.0, 0.0, 0.0, 0.0, 0.0, 0.0, 0.0, 0.0, 0.0, 0.0, 0.0, 0.0, 0.0, 0.0, 0.0, 0.0, 0.0, 0.0, 0.0, 0.0, 0.0, 0.0, 0.0, 0.0, 0.0, 0.0, 0.0, 0.0, 0.0, 0.0, 0.0, 0.0, 0.0, 0.0, 0.0, 0.0, 0.0, 0.0, 0.0, 0.0, 0.0, 0.0, 0.0, 0.0, 0.0, 0.0, 0.0, 0.0, 0.0, 0.0, 0.0, 0.0, 0.0, 0.0, 0.0, 0.0, 0.0, 0.0, 0.0, 0.0, 0.0, 0.0, 0.0, 0.0, 0.0, 0.0, 0.0, 0.0, 0.0, 0.0, 0.0, 0.0, 0.0, 0.0, 0.0, 0.0, 0.0, 0.0, 0.0, 0.0, 0.0, 0.0, 0.0, 0.0, 0.0, 0.0, 0.0, 0.0, 0.0, 0.0, 0.0, 0.0, 0.0, 0.0, 0.0, 0.0, 0.0, 0.0, 0.0, 0.0, 0.0, 0.0, 0.0, 0.0, 0.0, 0.0, 0.0, 0.0, 0.0, 0.0, 0.0, 0.0, 0.0, 0.0, 0.0, 0.0, 0.0, 0.0, 0.0, 0.0, 0.0, 0.0, 0.0, 0.0, 0.0, 0.0, 0.0, 0.0, 0.0, 0.0, 0.0, 0.0, 0.0, 0.0, 0.0, 0.0, 0.0, 0.0, 0.0, 0.0, 0.0, 0.0, 0.0, 0.0, 0.0, 0.0, 0.0, 0.0, 0.0, 0.0, 0.0, 0.0, 0.0, 0.0, 0.0, 0.0, 0.0, 0.0, 0.0, 0.0, 0.0, 0.0, 0.0, 0.0, 0.0, 0.0, 0.0, 0.0, 0.0, 0.0, 0.0, 0.0, 0.0, 0.0, 0.0, 0.0, 0.0, 0.0, 0.0, 0.0, 0.0, 0.0, 0.0, 0.0, 0.0, 0.0, 0.0, 0.0, 0.0, 0.0, 0.0, 0.0, 0.0, 0.0, 0.0, 0.0, 0.0, 0.0, 0.0, 0.0, 0.0, 0.0, 0.0, 0.0, 0.0, 0.0, 0.0, 0.0, 0.0, 0.0, 0.0, 0.0, 0.0, 0.0, 0.0, 0.0, 0.0, 0.0, 0.0, 0.0, 0.0, 0.0, 0.0, 0.0, 0.0, 0.0, 0.0, 0.0, 0.0, 0.0, 0.0, 0.0, 0.0, 0.0, 0.0, 0.0, 0.0, 0.0, 0.0])
me_cube_005.update()
me_cube_006 = bpy.data.meshes.new('Cube.006')
me_cube_006.from_pydata([(-0.5003, 1.435, 0.6598), (0.0, 1.463, 0.6598), (0.0, 1.508, 0.5211), (-0.3223, 1.508, 0.5211), (-0.5003, 1.48, 0.5211), (-0.5003, 1.413, 0.6598), (-0.5003, 1.458, 0.5211), (-0.3052, 1.463, 0.6598), (0.5003, 1.435, 0.6598), (0.3223, 1.508, 0.5211), (0.5003, 1.48, 0.5211), (0.5003, 1.413, 0.6598), (0.5003, 1.458, 0.5211), (0.3052, 1.463, 0.6598)], [], [(7, 3, 4, 0), (3, 7, 1, 2), (0, 4, 6, 5), (13, 8, 10, 9), (9, 2, 1, 13), (8, 11, 12, 10)])
_uv = me_cube_006.uv_layers.new(name='UVMap')
_uv.uv.foreach_set('vector', [0.0, 0.0, 0.0, 0.0, 0.0, 0.0, 0.0, 0.0, 0.0, 0.0, 0.0, 0.0, 0.0, 0.0, 0.0, 0.0, 0.0, 0.0, 0.0, 0.0, 0.0, 0.0, 0.0, 0.0, 0.0, 0.0, 0.0, 0.0, 0.0, 0.0, 0.0, 0.0, 0.0, 0.0, 0.0, 0.0, 0.0, 0.0, 0.0, 0.0, 0.0, 0.0, 0.0, 0.0, 0.0, 0.0, 0.0, 0.0])
me_cube_006.update()
me_cube_007 = bpy.data.meshes.new('Cube.007')
me_cube_007.from_pydata([(0.0, -1.594, 0.5415), (0.0, -1.621, 0.4069), (-0.4626, -1.539, 0.5425), (-0.4633, -1.566, 0.4079), (-0.19, -1.621, 0.4069), (-0.1893, -1.594, 0.5415), (-0.5414, -1.512, 0.5319), (-0.5516, -1.509, 0.3983), (0.4626, -1.539, 0.5425), (0.4633, -1.566, 0.4079), (0.19, -1.621, 0.4069), (0.1893, -1.594, 0.5415), (0.5414, -1.512, 0.5319), (0.5516, -1.509, 0.3983)], [], [(5, 2, 3, 4), (0, 5, 4, 1), (2, 6, 7, 3), (11, 10, 9, 8), (0, 1, 10, 11), (8, 9, 13, 12)])
_uv = me_cube_007.uv_layers.new(name='UVMap')
_uv.uv.foreach_set('vector', [0.0, 0.0, 0.0, 0.0, 0.0, 0.0, 0.0, 0.0, 0.0, 0.0, 0.0, 0.0, 0.0, 0.0, 0.0, 0.0, 0.0, 0.0, 0.0, 0.0, 0.0, 0.0, 0.0, 0.0, 0.0, 0.0, 0.0, 0.0, 0.0, 0.0, 0.0, 0.0, 0.0, 0.0, 0.0, 0.0, 0.0, 0.0, 0.0, 0.0, 0.0, 0.0, 0.0, 0.0, 0.0, 0.0, 0.0, 0.0])
me_cube_007.update()
me_cube_008 = bpy.data.meshes.new('Cube.008')
me_cube_008.from_pydata([(-0.04611, 0.2456, -0.0009325), (-0.04611, 0.2127, 0.1219), (-0.04611, 0.1228, 0.2118), (-0.04611, 2.384e-07, 0.2447), (-0.04611, -0.1228, 0.2141), (-0.04611, -0.2127, 0.1242), (-0.04611, -0.2456, 0.001357), (-0.04611, -0.2127, -0.1215), (-0.04611, -0.1228, -0.2114), (-0.04611, 2.384e-07, -0.2466), (-0.04611, 0.1228, -0.2136), (-0.04611, 0.2127, -0.1237), (0.1124, 0.2456, -0.0009325), (0.1124, 0.2127, 0.1219), (0.1124, 0.1228, 0.2118), (0.1124, 2.384e-07, 0.2447), (0.1124, -0.1228, 0.2141), (0.1124, -0.2127, 0.1242), (0.1124, -0.2456, 0.001357), (0.1124, -0.2127, -0.1215), (0.1124, -0.1228, -0.2114), (0.1124, 2.384e-07, -0.2466), (0.1124, 0.1228, -0.2136), (0.1124, 0.2127, -0.1237), (-0.06842, 0.203, -0.0007669), (-0.06842, 0.1758, 0.1007), (-0.06842, 0.1015, 0.175), (-0.06842, 2.384e-07, 0.2022), (-0.06842, -0.1015, 0.1769), (-0.06842, -0.1758, 0.1026), (-0.06842, -0.203, 0.001125), (-0.06842, -0.1758, -0.1004), (-0.06842, -0.1015, -0.1747), (-0.06842, 2.384e-07, -0.2038), (-0.06842, 0.1015, -0.1766), (-0.06842, 0.1758, -0.1023), (0.02215, 2.384e-07, 0.000179)], [], [(7, 19, 18, 6), (4, 16, 15, 3), (11, 23, 22, 10), (1, 13, 12, 0), (8, 20, 19, 7), (5, 17, 16, 4), (0, 12, 23, 11), (2, 14, 13, 1), (9, 21, 20, 8), (6, 18, 17, 5), (3, 15, 14, 2), (10, 22, 21, 9), (6, 30, 31, 7), (3, 27, 28, 4), (10, 34, 35, 11), (0, 24, 25, 1), (7, 31, 32, 8), (4, 28, 29, 5), (11, 35, 24, 0), (1, 25, 26, 2), (8, 32, 33, 9), (5, 29, 30, 6), (2, 26, 27, 3), (9, 33, 34, 10), (30, 36, 31), (26, 36, 27), (25, 36, 26), (24, 36, 25), (35, 36, 24), (34, 36, 35), (33, 36, 34), (32, 36, 33), (36, 32, 31), (30, 29, 36), (28, 36, 29), (14, 15, 16, 17, 18, 19, 20, 21, 22, 23, 12, 13), (36, 28, 27)])
_uv = me_cube_008.uv_layers.new(name='UVMap')
_uv.uv.foreach_set('vector', [0.0, 0.0, 0.0, 0.0, 0.0, 0.0, 0.0, 0.0, 0.0, 0.0, 0.0, 0.0, 0.0, 0.0, 0.0, 0.0, 0.0, 0.0, 0.0, 0.0, 0.0, 0.0, 0.0, 0.0, 0.0, 0.0, 0.0, 0.0, 0.0, 0.0, 0.0, 0.0, 0.0, 0.0, 0.0, 0.0, 0.0, 0.0, 0.0, 0.0, 0.0, 0.0, 0.0, 0.0, 0.0, 0.0, 0.0, 0.0, 0.0, 0.0, 0.0, 0.0, 0.0, 0.0, 0.0, 0.0, 0.0, 0.0, 0.0, 0.0, 0.0, 0.0, 0.0, 0.0, 0.0, 0.0, 0.0, 0.0, 0.0, 0.0, 0.0, 0.0, 0.0, 0.0, 0.0, 0.0, 0.0, 0.0, 0.0, 0.0, 0.0, 0.0, 0.0, 0.0, 0.0, 0.0, 0.0, 0.0, 0.0, 0.0, 0.0, 0.0, 0.0, 0.0, 0.0, 0.0, 0.0, 0.0, 0.0, 0.0, 0.0, 0.0, 0.0, 0.0, 0.0, 0.0, 0.0, 0.0, 0.0, 0.0, 0.0, 0.0, 0.0, 0.0, 0.0, 0.0, 0.0, 0.0, 0.0, 0.0, 0.0, 0.0, 0.0, 0.0, 0.0, 0.0, 0.0, 0.0, 0.0, 0.0, 0.0, 0.0, 0.0, 0.0, 0.0, 0.0, 0.0, 0.0, 0.0, 0.0, 0.0, 0.0, 0.0, 0.0, 0.0, 0.0, 0.0, 0.0, 0.0, 0.0, 0.0, 0.0, 0.0, 0.0, 0.0, 0.0, 0.0, 0.0, 0.0, 0.0, 0.0, 0.0, 0.0, 0.0, 0.0, 0.0, 0.0, 0.0, 0.0, 0.0, 0.0, 0.0, 0.0, 0.0, 0.0, 0.0, 0.0, 0.0, 0.0, 0.0, 0.0, 0.0, 0.0, 0.0, 0.0, 0.0, 0.0, 0.0, 0.0, 0.0, 0.0, 0.0, 0.0, 0.0, 0.0, 0.0, 0.0, 0.0, 0.0, 0.0, 0.0, 0.0, 0.0, 0.0, 0.0, 0.0, 0.0, 0.0, 0.0, 0.0, 0.0, 0.0, 0.0, 0.0, 0.0, 0.0, 0.0, 0.0, 0.0, 0.0, 0.0, 0.0, 0.0, 0.0, 0.0, 0.0, 0.0, 0.0, 0.0, 0.0, 0.0, 0.0, 0.0, 0.0, 0.0, 0.0, 0.0, 0.0, 0.0, 0.0, 0.0, 0.0, 0.0, 0.0, 0.0, 0.0, 0.0, 0.0, 0.0, 0.0, 0.0, 0.0, 0.0, 0.0, 0.0, 0.0, 0.0, 0.0, 0.0, 0.0, 0.0, 0.0, 0.0, 0.0, 0.0, 0.0, 0.0, 0.0, 0.0, 0.0, 0.0, 0.0, 0.0, 0.0, 0.0, 0.0, 0.0, 0.0, 0.0, 0.0, 0.0, 0.0, 0.0, 0.0, 0.0, 0.0, 0.0, 0.0])
me_cube_008.update()
me_cube_009 = bpy.data.meshes.new('Cube.009')
me_cube_009.from_pydata([(-0.04616, 0.2456, -0.0009325), (-0.04616, 0.2127, 0.1219), (-0.04616, 0.1228, 0.2118), (-0.04616, 0.0, 0.2447), (-0.04616, -0.1228, 0.2141), (-0.04616, -0.2127, 0.1242), (-0.04616, -0.2456, 0.001357), (-0.04616, -0.2127, -0.1215), (-0.04616, -0.1228, -0.2114), (-0.04616, 0.0, -0.2466), (-0.04616, 0.1228, -0.2136), (-0.04616, 0.2127, -0.1237), (0.1125, 0.2456, -0.0009325), (0.1125, 0.2127, 0.1219), (0.1125, 0.1228, 0.2118), (0.1125, 0.0, 0.2447), (0.1125, -0.1228, 0.2141), (0.1125, -0.2127, 0.1242), (0.1125, -0.2456, 0.001357), (0.1125, -0.2127, -0.1215), (0.1125, -0.1228, -0.2114), (0.1125, 0.0, -0.2466), (0.1125, 0.1228, -0.2136), (0.1125, 0.2127, -0.1237), (-0.06847, 0.203, -0.0007669), (-0.06847, 0.1758, 0.1007), (-0.06847, 0.1015, 0.175), (-0.06847, 0.0, 0.2022), (-0.06847, -0.1015, 0.1769), (-0.06847, -0.1758, 0.1026), (-0.06847, -0.203, 0.001125), (-0.06847, -0.1758, -0.1004), (-0.06847, -0.1015, -0.1747), (-0.06847, 0.0, -0.2038), (-0.06847, 0.1015, -0.1766), (-0.06847, 0.1758, -0.1023), (0.02418, 0.0, 0.000179)], [], [(7, 19, 18, 6), (4, 16, 15, 3), (11, 23, 22, 10), (1, 13, 12, 0), (8, 20, 19, 7), (5, 17, 16, 4), (0, 12, 23, 11), (2, 14, 13, 1), (9, 21, 20, 8), (6, 18, 17, 5), (3, 15, 14, 2), (10, 22, 21, 9), (6, 30, 31, 7), (3, 27, 28, 4), (10, 34, 35, 11), (0, 24, 25, 1), (7, 31, 32, 8), (4, 28, 29, 5), (11, 35, 24, 0), (1, 25, 26, 2), (8, 32, 33, 9), (5, 29, 30, 6), (2, 26, 27, 3), (9, 33, 34, 10), (24, 36, 25), (35, 36, 24), (34, 36, 35), (33, 36, 34), (32, 36, 33), (32, 31, 36), (30, 29, 36), (28, 36, 29), (27, 36, 28), (14, 15, 16, 17, 18, 19, 20, 21, 22, 23, 12, 13), (27, 26, 36), (26, 25, 36), (31, 30, 36)])
_uv = me_cube_009.uv_layers.new(name='UVMap')
_uv.uv.foreach_set('vector', [0.0, 0.0, 0.0, 0.0, 0.0, 0.0, 0.0, 0.0, 0.0, 0.0, 0.0, 0.0, 0.0, 0.0, 0.0, 0.0, 0.0, 0.0, 0.0, 0.0, 0.0, 0.0, 0.0, 0.0, 0.0, 0.0, 0.0, 0.0, 0.0, 0.0, 0.0, 0.0, 0.0, 0.0, 0.0, 0.0, 0.0, 0.0, 0.0, 0.0, 0.0, 0.0, 0.0, 0.0, 0.0, 0.0, 0.0, 0.0, 0.0, 0.0, 0.0, 0.0, 0.0, 0.0, 0.0, 0.0, 0.0, 0.0, 0.0, 0.0, 0.0, 0.0, 0.0, 0.0, 0.0, 0.0, 0.0, 0.0, 0.0, 0.0, 0.0, 0.0, 0.0, 0.0, 0.0, 0.0, 0.0, 0.0, 0.0, 0.0, 0.0, 0.0, 0.0, 0.0, 0.0, 0.0, 0.0, 0.0, 0.0, 0.0, 0.0, 0.0, 0.0, 0.0, 0.0, 0.0, 0.0, 0.0, 0.0, 0.0, 0.0, 0.0, 0.0, 0.0, 0.0, 0.0, 0.0, 0.0, 0.0, 0.0, 0.0, 0.0, 0.0, 0.0, 0.0, 0.0, 0.0, 0.0, 0.0, 0.0, 0.0, 0.0, 0.0, 0.0, 0.0, 0.0, 0.0, 0.0, 0.0, 0.0, 0.0, 0.0, 0.0, 0.0, 0.0, 0.0, 0.0, 0.0, 0.0, 0.0, 0.0, 0.0, 0.0, 0.0, 0.0, 0.0, 0.0, 0.0, 0.0, 0.0, 0.0, 0.0, 0.0, 0.0, 0.0, 0.0, 0.0, 0.0, 0.0, 0.0, 0.0, 0.0, 0.0, 0.0, 0.0, 0.0, 0.0, 0.0, 0.0, 0.0, 0.0, 0.0, 0.0, 0.0, 0.0, 0.0, 0.0, 0.0, 0.0, 0.0, 0.0, 0.0, 0.0, 0.0, 0.0, 0.0, 0.0, 0.0, 0.0, 0.0, 0.0, 0.0, 0.0, 0.0, 0.0, 0.0, 0.0, 0.0, 0.0, 0.0, 0.0, 0.0, 0.0, 0.0, 0.0, 0.0, 0.0, 0.0, 0.0, 0.0, 0.0, 0.0, 0.0, 0.0, 0.0, 0.0, 0.0, 0.0, 0.0, 0.0, 0.0, 0.0, 0.0, 0.0, 0.0, 0.0, 0.0, 0.0, 0.0, 0.0, 0.0, 0.0, 0.0, 0.0, 0.0, 0.0, 0.0, 0.0, 0.0, 0.0, 0.0, 0.0, 0.0, 0.0, 0.0, 0.0, 0.0, 0.0, 0.0, 0.0, 0.0, 0.0, 0.0, 0.0, 0.0, 0.0, 0.0, 0.0, 0.0, 0.0, 0.0, 0.0, 0.0, 0.0, 0.0, 0.0, 0.0, 0.0, 0.0, 0.0, 0.0, 0.0, 0.0, 0.0, 0.0, 0.0, 0.0, 0.0, 0.0, 0.0, 0.0, 0.0, 0.0, 0.0, 0.0, 0.0, 0.0, 0.0])
me_cube_009.update()

# ---- objects
ob_body = bpy.data.objects.new('Body', me_cube_002)
ob_wheelfrontleft = bpy.data.objects.new('wheelFrontLeft', me_cube_003)
ob_wheelbackleft = bpy.data.objects.new('wheelBackLeft', me_cube_005)
ob_backlight = bpy.data.objects.new('backLight', me_cube_006)
ob_frontlight = bpy.data.objects.new('frontLight', me_cube_007)
ob_wheelfrontright = bpy.data.objects.new('wheelFrontRight', me_cube_008)
ob_wheelbackright = bpy.data.objects.new('wheelBackRight', me_cube_009)

# ---- transforms, parenting, visibility, modifiers, constraints
ob_body.location = (0.0, 0.0, 0.0)
ob_wheelfrontleft.location = (0.5319, -1.048, 0.2493)
ob_wheelbackleft.location = (0.5319, 0.8386, 0.2493)
ob_backlight.location = (0.0, 0.0, 0.0)
ob_frontlight.location = (0.0, 0.0, 0.0)
ob_wheelfrontright.location = (-0.5319, -1.048, 0.2493)
ob_wheelbackright.location = (-0.5319, 0.8386, 0.2493)

# ---- collection membership
col_collection.objects.link(ob_body)
col_collection.objects.link(ob_wheelfrontleft)
col_collection.objects.link(ob_wheelbackleft)
col_collection.objects.link(ob_backlight)
col_collection.objects.link(ob_frontlight)
col_collection.objects.link(ob_wheelfrontright)
col_collection.objects.link(ob_wheelbackright)

# ---- scene / render settings (as saved in the file)
scene.frame_start = 1; scene.frame_end = 250; scene.frame_set(1)
scene.render.engine = 'BLENDER_EEVEE_NEXT'
scene.cycles.sampling_pattern = 'TABULATED_SOBOL'
scene.view_settings.view_transform = 'Filmic'
bpy.context.view_layer.update()

# ---- added for rendering (the .blend has no active camera and no usable light): camera, sun
cam_auto = bpy.data.cameras.new('AutoCamera')
cam_auto.lens = 50.0
cam_auto.sensor_width = 36.0
cam_auto.clip_end = 1000.0
ob_auto_camera = bpy.data.objects.new('AutoCamera', cam_auto)
scene.collection.objects.link(ob_auto_camera)
ob_auto_camera.location = (3.30048, -4.01534, 3.10653)
ob_auto_camera.rotation_euler = (1.09748, -7.21219e-08, 0.694738)
scene.camera = ob_auto_camera
light_auto_sun = bpy.data.lights.new('AutoSun', 'SUN')
light_auto_sun.energy = 3.0
light_auto_sun.angle = 0.0523599
ob_auto_sun = bpy.data.objects.new('AutoSun', light_auto_sun)
scene.collection.objects.link(ob_auto_sun)
ob_auto_sun.rotation_euler = (0.872665, 0.174533, 0.523599)
bpy.context.view_layer.update()

